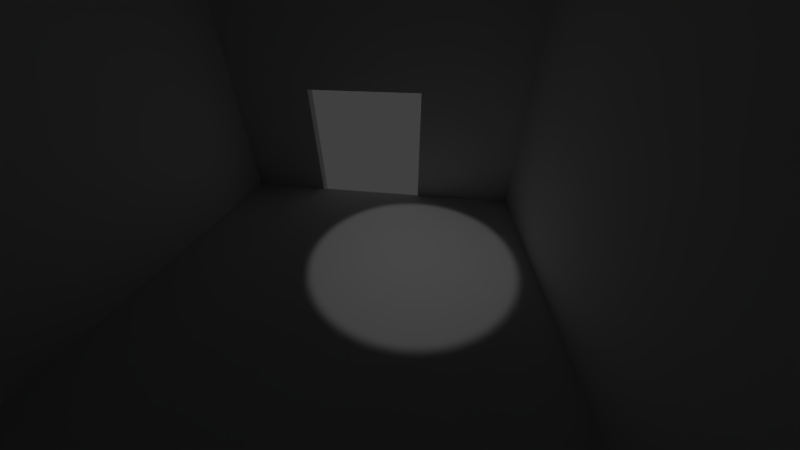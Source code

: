 # Source: bavariathekProjektraum.blend  (saved by Blender 2.79.0; exported with 4.5.12 LTS)
import bpy
from mathutils import Matrix  # noqa: F401  (used for matrix-valued properties, if any)

bpy.ops.wm.read_factory_settings(use_empty=True)
scene = bpy.context.scene
scene.name = 'Scene'

# ---- collections
col_collection_1 = bpy.data.collections.new('Collection 1'); scene.collection.children.link(col_collection_1)

# ---- world
world_world = bpy.data.worlds.new('World'); scene.world = world_world
world_world.color = (0.05088, 0.05088, 0.05088)
world_world.use_sun_shadow = False
world_world.sun_shadow_jitter_overblur = 0.0
world_world.cycles.sampling_method = 'MANUAL'

# ---- cameras
cam_camera = bpy.data.cameras.new('Camera')
cam_camera.clip_end = 100.0
cam_camera.lens = 11.9
cam_camera.sensor_width = 32.0
cam_camera.sensor_height = 18.0
cam_camera.display_size = 2.0
cam_camera.dof.focus_distance = 0.0

# ---- lights
light_spot_001 = bpy.data.lights.new('Spot.001', 'SPOT')
light_spot_001.transmission_factor = 0.0
light_spot_001.energy = 100.0
light_spot_001.shadow_buffer_clip_start = 0.5
light_spot_001.shadow_soft_size = 0.1
light_spot_001.shadow_maximum_resolution = 0.006
light_spot_001.use_absolute_resolution = True

# ---- meshes
me_cube_000 = bpy.data.meshes.new('Cube.000')
me_cube_000.from_pydata([(-0.9836, -1.002, -1.0), (-0.9836, -1.002, 0.7579), (-0.9835, -0.4079, -1.0), (-0.9835, -0.4079, 0.7579), (0.3498, -0.9041, -1.0), (0.3498, -0.9041, 0.7579), (0.3498, -0.4079, -1.0), (0.3498, -0.4079, 0.7579), (-0.9836, -0.7755, -1.0), (-0.9836, -0.7755, 0.7579), (0.3498, -0.715, -1.0), (0.3498, -0.715, 0.7579), (-1.65, -0.7755, -1.0), (-1.65, -1.002, -1.0), (-1.65, -1.002, 0.7579), (-1.65, -0.7755, 0.7579)], [], [(8, 9, 3, 2), (2, 3, 7, 6), (10, 11, 5, 4), (4, 5, 1, 0), (8, 10, 4, 0), (11, 9, 1, 5), (7, 3, 9, 11), (2, 6, 10, 8), (6, 7, 11, 10), (0, 1, 14, 13), (13, 14, 15, 12), (9, 8, 12, 15), (1, 9, 15, 14), (8, 0, 13, 12)])
me_cube_000.use_remesh_preserve_volume = False
me_cube_000.use_remesh_preserve_attributes = False
me_cube_000.use_mirror_vertex_groups = False
me_cube_000.update()
me_cube_147 = bpy.data.meshes.new('Cube.147')
me_cube_147.from_pydata([(-10.92, -8.93, 0.0), (-10.92, -8.93, 0.59), (-10.91, -0.7979, 0.0), (-10.91, -0.7979, 0.59), (-0.01013, -9.311, 0.0), (-0.01013, -9.311, 0.59), (0.0, 0.0, 0.0), (0.0, 0.0, 0.59)], [], [(0, 1, 3, 2), (2, 3, 7, 6), (6, 7, 5, 4), (4, 5, 1, 0), (2, 6, 4, 0), (7, 3, 1, 5)])
me_cube_147.use_remesh_preserve_volume = False
me_cube_147.use_remesh_preserve_attributes = False
me_cube_147.use_mirror_vertex_groups = False
me_cube_147.update()
me_cube_146 = bpy.data.meshes.new('Cube.146')
me_cube_146.from_pydata([(-10.92, -8.93, 0.0), (-10.92, -8.93, 0.55), (-10.91, -0.7979, 0.0), (-10.91, -0.7979, 0.55), (-0.01013, -9.311, 0.0), (-0.01013, -9.311, 0.55), (0.0, 0.0, 0.0), (0.0, 0.0, 0.55)], [], [(0, 1, 3, 2), (2, 3, 7, 6), (6, 7, 5, 4), (4, 5, 1, 0), (2, 6, 4, 0), (7, 3, 1, 5)])
me_cube_146.use_remesh_preserve_volume = False
me_cube_146.use_remesh_preserve_attributes = False
me_cube_146.use_mirror_vertex_groups = False
me_cube_146.update()
me_cube_062 = bpy.data.meshes.new('Cube.062')
me_cube_062.from_pydata([(-11.91, 4.066, -0.08)], [], [])
me_cube_062.use_remesh_preserve_volume = False
me_cube_062.use_remesh_preserve_attributes = False
me_cube_062.use_mirror_vertex_groups = False
me_cube_062.update()
me_cube_128 = bpy.data.meshes.new('Cube.128')
me_cube_128.from_pydata([], [], [])
me_cube_128.use_remesh_preserve_volume = False
me_cube_128.use_remesh_preserve_attributes = False
me_cube_128.use_mirror_vertex_groups = False
me_cube_128.update()
me_cube_075 = bpy.data.meshes.new('Cube.075')
me_cube_075.from_pydata([(-0.9836, -1.002, -1.265), (-0.9836, -1.002, 1.0), (-0.9836, 0.9981, -1.265), (-0.9836, 0.9981, 1.0), (1.016, -0.9041, -1.265), (1.016, -0.9041, 1.0), (1.016, 0.908, -1.265), (1.016, 0.908, 1.0)], [], [(0, 1, 3, 2), (2, 3, 7, 6), (6, 7, 5, 4), (4, 5, 1, 0), (2, 6, 4, 0), (7, 3, 1, 5)])
me_cube_075.use_remesh_preserve_volume = False
me_cube_075.use_remesh_preserve_attributes = False
me_cube_075.use_mirror_vertex_groups = False
me_cube_075.update()
me_cube_074 = bpy.data.meshes.new('Cube.074')
me_cube_074.from_pydata([(-5.854, -0.2352, -2.065), (-5.854, -0.2352, 2.065), (-5.431, 0.2324, -2.065), (-5.431, 0.2324, 2.065), (5.94, -0.2176, -2.065), (5.94, -0.2176, 2.065), (5.484, 0.2324, -2.065), (5.484, 0.2324, 2.065)], [], [(0, 1, 3, 2), (2, 3, 7, 6), (6, 7, 5, 4), (4, 5, 1, 0), (2, 6, 4, 0), (7, 3, 1, 5)])
me_cube_074.use_remesh_preserve_volume = False
me_cube_074.use_remesh_preserve_attributes = False
me_cube_074.use_mirror_vertex_groups = False
me_cube_074.update()
me_cube_073 = bpy.data.meshes.new('Cube.073')
me_cube_073.from_pydata([(-0.9318, -1.012, -1.0), (-0.9318, -1.012, 1.0), (-0.9966, 0.9876, -1.0), (-0.9966, 0.9876, 1.0), (0.9248, -1.012, -1.0), (0.9248, -1.012, 1.0), (1.003, 0.9876, -1.0), (1.003, 0.9876, 1.0)], [], [(0, 1, 3, 2), (2, 3, 7, 6), (6, 7, 5, 4), (4, 5, 1, 0), (2, 6, 4, 0), (7, 3, 1, 5)])
me_cube_073.use_remesh_preserve_volume = False
me_cube_073.use_remesh_preserve_attributes = False
me_cube_073.use_mirror_vertex_groups = False
me_cube_073.update()
me_cube_071 = bpy.data.meshes.new('Cube.071')
me_cube_071.from_pydata([(-0.2518, -6.485, -2.065), (-0.2518, -6.485, 2.065), (-0.2518, 6.47, -2.065), (-0.2518, 6.47, 2.065), (0.1982, -6.929, -2.065), (0.1982, -6.929, 2.065), (0.1982, 6.941, -2.065), (0.1982, 6.941, 2.065), (0.1982, -6.929, -2.065), (0.1982, -6.929, 2.065), (0.1982, 6.941, -2.065), (0.1982, 6.941, 2.065)], [], [(0, 1, 3, 2), (2, 3, 7, 6), (6, 7, 5, 4), (4, 5, 1, 0), (2, 6, 4, 0), (7, 3, 1, 5), (10, 11, 9, 8)])
me_cube_071.use_remesh_preserve_volume = False
me_cube_071.use_remesh_preserve_attributes = False
me_cube_071.use_mirror_vertex_groups = False
me_cube_071.update()
me_cube_069 = bpy.data.meshes.new('Cube.069')
me_cube_069.from_pydata([(-0.9836, 0.2933, -1.0), (-0.9836, 0.2933, 0.7579), (-1.65, 0.9981, -1.0), (-1.65, 0.9981, 0.7579), (0.3498, 0.2933, -1.0), (0.3498, 0.2933, 0.7579), (0.3498, 0.908, -1.0), (0.3498, 0.908, 0.7579), (-0.9836, 0.6831, -1.0), (-0.9836, 0.6831, 0.7579), (0.3498, 0.6333, -1.0), (0.3498, 0.6333, 0.7579), (-1.65, 0.6831, -1.0), (-1.65, 0.6831, 0.7579), (-1.65, 0.6831, -1.0), (-1.65, 0.6831, 0.7579), (-1.65, 0.6831, 0.7579), (0.3498, 0.6624, -1.0), (-1.65, 0.6831, -1.0), (0.3498, 0.6624, 0.7579)], [(12, 8), (9, 13), (14, 12), (13, 15)], [(18, 16, 3, 2), (2, 3, 7, 6), (10, 11, 5, 4), (4, 5, 1, 0), (8, 10, 4, 0), (11, 9, 1, 5), (17, 19, 11, 10), (0, 1, 9, 8), (6, 7, 19, 17), (8, 9, 16, 18)])
me_cube_069.use_remesh_preserve_volume = False
me_cube_069.use_remesh_preserve_attributes = False
me_cube_069.use_mirror_vertex_groups = False
me_cube_069.update()
me_cube_061 = bpy.data.meshes.new('Cube.061')
me_cube_061.from_pydata([(-0.9318, -1.012, -1.0), (-0.9318, -1.012, 1.0), (-0.9966, 0.9876, -1.0), (-0.9966, 0.9876, 1.0), (0.9248, -1.012, -1.0), (0.9248, -1.012, 1.0), (1.003, 0.9876, -1.0), (1.003, 0.9876, 1.0)], [], [(0, 1, 3, 2), (2, 3, 7, 6), (6, 7, 5, 4), (4, 5, 1, 0), (2, 6, 4, 0), (7, 3, 1, 5)])
me_cube_061.use_remesh_preserve_volume = False
me_cube_061.use_remesh_preserve_attributes = False
me_cube_061.use_mirror_vertex_groups = False
me_cube_061.update()
me_cube_060 = bpy.data.meshes.new('Cube.060')
me_cube_060.from_pydata([(-5.854, -0.2352, -2.065), (-5.854, -0.2352, 2.065), (-5.431, 0.2324, -2.065), (-5.431, 0.2324, 2.065), (5.94, -0.2176, -2.065), (5.94, -0.2176, 2.065), (5.484, 0.2324, -2.065), (5.484, 0.2324, 2.065)], [], [(0, 1, 3, 2), (2, 3, 7, 6), (6, 7, 5, 4), (4, 5, 1, 0), (2, 6, 4, 0), (7, 3, 1, 5)])
me_cube_060.use_remesh_preserve_volume = False
me_cube_060.use_remesh_preserve_attributes = False
me_cube_060.use_mirror_vertex_groups = False
me_cube_060.update()
me_cube_054 = bpy.data.meshes.new('Cube.054')
me_cube_054.from_pydata([(-0.2518, -6.485, -2.065), (-0.2518, -6.485, 2.065), (-0.2518, 6.47, -2.065), (-0.2518, 6.47, 2.065), (0.1982, -6.929, -2.065), (0.1982, -6.929, 2.065), (0.1982, 6.941, -2.065), (0.1982, 6.941, 2.065), (0.1982, -6.929, -2.065), (0.1982, -6.929, 2.065), (0.1982, 6.941, -2.065), (0.1982, 6.941, 2.065)], [], [(0, 1, 3, 2), (2, 3, 7, 6), (6, 7, 5, 4), (4, 5, 1, 0), (2, 6, 4, 0), (7, 3, 1, 5), (10, 11, 9, 8)])
me_cube_054.use_remesh_preserve_volume = False
me_cube_054.use_remesh_preserve_attributes = False
me_cube_054.use_mirror_vertex_groups = False
me_cube_054.update()

# ---- objects
ob_spot = bpy.data.objects.new('Spot', light_spot_001)
ob_camera = bpy.data.objects.new('Camera', cam_camera)
ob_cube_002 = bpy.data.objects.new('Cube.002', me_cube_000)
ob_cube_001 = bpy.data.objects.new('Cube.001', me_cube_147)
ob_cube = bpy.data.objects.new('Cube', me_cube_146)
ob_cube_126 = bpy.data.objects.new('Cube.126', me_cube_062)
ob_cube_125 = bpy.data.objects.new('Cube.125', me_cube_128)
ob_cube_069 = bpy.data.objects.new('Cube.069', me_cube_075)
ob_cube_068 = bpy.data.objects.new('Cube.068', me_cube_074)
ob_cube_067 = bpy.data.objects.new('Cube.067', me_cube_073)
ob_cube_063 = bpy.data.objects.new('Cube.063', me_cube_071)
ob_cube_065 = bpy.data.objects.new('Cube.065', me_cube_069)
ob_cube_061 = bpy.data.objects.new('Cube.061', me_cube_061)
ob_cube_062 = bpy.data.objects.new('Cube.062', me_cube_060)
ob_cube_064 = bpy.data.objects.new('Cube.064', me_cube_054)

# ---- transforms, parenting, visibility, modifiers, constraints
ob_spot.location = (-4.969, 1.796, 6.159)
ob_spot.scale = (2.24, 2.24, 2.24)
ob_spot.lineart.crease_threshold = 0.0
ob_camera.location = (0.4028, 2.284, 4.85)
ob_camera.rotation_euler = (0.9458, 3.17e-05, 1.716)
ob_camera.lineart.crease_threshold = 0.0
ob_cube_002.location = (-8.03, 0.3171, 1.515)
ob_cube_002.scale = (0.225, 4.495, 2.065)
ob_cube_002.lineart.crease_threshold = 0.0
ob_cube_001.location = (2.956, 5.196, 6.76)
ob_cube_001.hide_viewport = True
ob_cube_001.lineart.crease_threshold = 0.0
ob_cube.location = (2.956, 5.196, -0.55)
ob_cube.lineart.crease_threshold = 0.0
ob_cube_126.location = (3.387, -17.27, 16.58)
ob_cube_126.hide_viewport = True
ob_cube_126.lineart.crease_threshold = 0.0
ob_cube_125.location = (3.387, -17.27, 16.58)
ob_cube_125.lineart.crease_threshold = 0.0
ob_cube_069.location = (-8.18, 0.3171, 5.465)
ob_cube_069.scale = (0.225, 4.495, 1.885)
ob_cube_069.lineart.crease_threshold = 0.0
ob_cube_068.location = (-2.542, -4.156, 5.465)
ob_cube_068.rotation_euler = (0.0, 0.0, -0.03491)
ob_cube_068.scale = (1.0, 1.0, 0.9128)
ob_cube_068.lineart.crease_threshold = 0.0
ob_cube_067.location = (-2.511, 5.019, 5.465)
ob_cube_067.rotation_euler = (0.0, 0.0, 0.07418)
ob_cube_067.scale = (5.91, 0.225, 1.885)
ob_cube_067.lineart.crease_threshold = 0.0
ob_cube_063.location = (3.188, 0.5451, 5.465)
ob_cube_063.scale = (1.0, 0.7397, 0.9128)
ob_cube_063.lineart.crease_threshold = 0.0
ob_cube_065.location = (-8.03, 0.3171, 1.515)
ob_cube_065.scale = (0.225, 4.495, 2.065)
ob_cube_065.lineart.crease_threshold = 0.0
ob_cube_061.location = (-2.511, 5.019, 1.515)
ob_cube_061.rotation_euler = (0.0, 0.0, 0.07418)
ob_cube_061.scale = (5.91, 0.225, 2.065)
ob_cube_061.lineart.crease_threshold = 0.0
ob_cube_062.location = (-2.542, -4.156, 1.515)
ob_cube_062.rotation_euler = (0.0, 0.0, -0.03491)
ob_cube_062.lineart.crease_threshold = 0.0
ob_cube_064.location = (3.188, 0.5451, 1.515)
ob_cube_064.scale = (1.0, 0.7397, 1.0)
ob_cube_064.lineart.crease_threshold = 0.0

# ---- collection membership
col_collection_1.objects.link(ob_spot)
col_collection_1.objects.link(ob_camera)
col_collection_1.objects.link(ob_cube_002)
col_collection_1.objects.link(ob_cube_001)
col_collection_1.objects.link(ob_cube)
col_collection_1.objects.link(ob_cube_126)
col_collection_1.objects.link(ob_cube_125)
col_collection_1.objects.link(ob_cube_069)
col_collection_1.objects.link(ob_cube_068)
col_collection_1.objects.link(ob_cube_067)
col_collection_1.objects.link(ob_cube_063)
col_collection_1.objects.link(ob_cube_065)
col_collection_1.objects.link(ob_cube_061)
col_collection_1.objects.link(ob_cube_062)
col_collection_1.objects.link(ob_cube_064)

# ---- scene / render settings (as saved in the file)
scene.camera = ob_camera
scene.frame_start = 1; scene.frame_end = 250; scene.frame_set(244)
scene.render.engine = 'CYCLES'
scene.render.resolution_percentage = 50
scene.render.dither_intensity = 0.0
scene.cycles.use_denoising = False
scene.cycles.samples = 128
scene.cycles.sampling_pattern = 'TABULATED_SOBOL'
scene.cycles.use_adaptive_sampling = False
scene.cycles.use_light_tree = False
scene.cycles.blur_glossy = 0.0
scene.cycles.sample_clamp_indirect = 0.0
scene.view_settings.view_transform = 'Standard'
bpy.context.view_layer.update()
